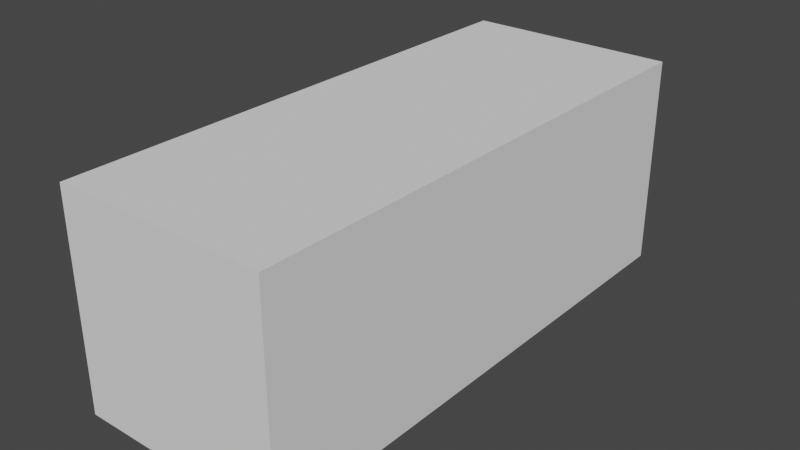 # Source: cargo1.blend  (saved by Blender 3.2.14; exported with 4.5.12 LTS)
import bpy
from mathutils import Matrix  # noqa: F401  (used for matrix-valued properties, if any)

bpy.ops.wm.read_factory_settings(use_empty=True)
scene = bpy.context.scene
scene.name = 'Scene'

# ---- collections
col_collection = bpy.data.collections.new('Collection'); scene.collection.children.link(col_collection)

# ---- world
world_world = bpy.data.worlds.new('World'); scene.world = world_world
world_world.use_nodes = True; world_world.node_tree.nodes.clear()
_N = world_world.node_tree.nodes; _L = world_world.node_tree.links
n0 = _N.new('ShaderNodeOutputWorld'); n0.name = 'World Output'; n0.location = (300, 300)
n1 = _N.new('ShaderNodeBackground'); n1.name = 'Background'; n1.location = (10, 300)
n1.inputs[0].default_value = (0.05088, 0.05088, 0.05088, 1.0)
_L.new(n1.outputs[0], n0.inputs[0])
n0.is_active_output = True
world_world.color = (0.05088, 0.05088, 0.05088)
world_world.use_sun_shadow = False
world_world.sun_shadow_jitter_overblur = 0.0

# ---- meshes
me_cube_001 = bpy.data.meshes.new('Cube.001')
me_cube_001.from_pydata([(-0.3197, 0.5952, -0.3197), (-0.3197, 0.5952, 0.3197), (-0.3197, 1.234, -0.3197), (-0.3197, 1.234, 0.3197), (0.3197, 0.5952, -0.3197), (0.3197, 0.5952, 0.3197), (0.3197, 1.234, -0.3197), (0.3197, 1.234, 0.3197), (-0.3197, 2.204, 0.3197), (-0.3197, 2.204, -0.3197), (0.3197, 2.204, -0.3197), (0.3197, 2.204, 0.3197)], [], [(0, 1, 3, 2), (6, 2, 9, 10), (6, 7, 5, 4), (4, 5, 1, 0), (2, 6, 4, 0), (7, 3, 1, 5), (9, 8, 11, 10), (3, 7, 11, 8), (2, 3, 8, 9), (7, 6, 10, 11)])
_uv = me_cube_001.uv_layers.new(name='UVMap')
_uv.uv.foreach_set('vector', [0.375, 0.0, 0.625, 0.0, 0.625, 0.25, 0.375, 0.25, 0.375, 0.5, 0.125, 0.5, 0.125, 0.5, 0.375, 0.5, 0.375, 0.5, 0.625, 0.5, 0.625, 0.75, 0.375, 0.75, 0.375, 0.75, 0.625, 0.75, 0.625, 1.0, 0.375, 1.0, 0.125, 0.5, 0.375, 0.5, 0.375, 0.75, 0.125, 0.75, 0.625, 0.5, 0.875, 0.5, 0.875, 0.75, 0.625, 0.75, 0.375, 0.25, 0.625, 0.25, 0.625, 0.5, 0.375, 0.5, 0.875, 0.5, 0.625, 0.5, 0.625, 0.5, 0.875, 0.5, 0.375, 0.25, 0.625, 0.25, 0.625, 0.25, 0.375, 0.25, 0.625, 0.5, 0.375, 0.5, 0.375, 0.5, 0.625, 0.5])
me_cube_001.update()

# ---- objects
ob_cube = bpy.data.objects.new('Cube', me_cube_001)

# ---- transforms, parenting, visibility, modifiers, constraints
ob_cube.location = (0.0, 0.0, 0.0)
ob_cube.scale = (2.924, 2.924, 2.924)

# ---- collection membership
col_collection.objects.link(ob_cube)

# ---- scene / render settings (as saved in the file)
scene.frame_start = 1; scene.frame_end = 250; scene.frame_set(1)
scene.render.engine = 'BLENDER_EEVEE_NEXT'
scene.cycles.sampling_pattern = 'TABULATED_SOBOL'
scene.cycles.use_light_tree = False
scene.view_settings.view_transform = 'Filmic'
bpy.context.view_layer.update()

# ---- added for rendering (the .blend has no active camera and no usable light): camera, sun
cam_auto = bpy.data.cameras.new('AutoCamera')
cam_auto.lens = 50.0
cam_auto.sensor_width = 36.0
cam_auto.clip_end = 1000.0
ob_auto_camera = bpy.data.objects.new('AutoCamera', cam_auto)
scene.collection.objects.link(ob_auto_camera)
ob_auto_camera.location = (4.9939, -1.89944, 3.99512)
ob_auto_camera.rotation_euler = (1.09748, -7.21219e-08, 0.694738)
scene.camera = ob_auto_camera
light_auto_sun = bpy.data.lights.new('AutoSun', 'SUN')
light_auto_sun.energy = 3.0
light_auto_sun.angle = 0.0523599
ob_auto_sun = bpy.data.objects.new('AutoSun', light_auto_sun)
scene.collection.objects.link(ob_auto_sun)
ob_auto_sun.rotation_euler = (0.872665, 0.174533, 0.523599)
bpy.context.view_layer.update()
